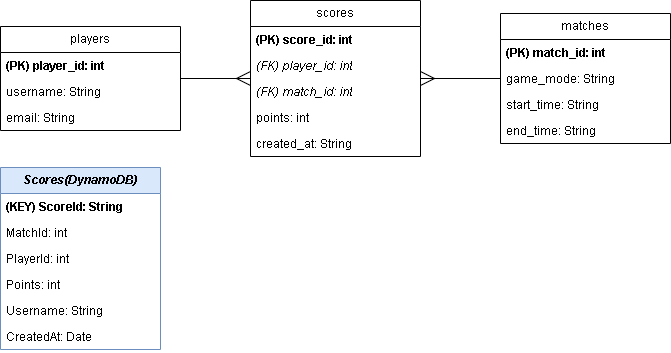

The diagram above was exported from draw.io. Its source (the exported page's mxGraphModel, read from the mxfile embedded in the PNG):
<mxGraphModel dx="1432" dy="-2662" grid="1" gridSize="10" guides="1" tooltips="1" connect="1" arrows="1" fold="1" page="1" pageScale="1" pageWidth="827" pageHeight="1169" math="0" shadow="0">
  <root>
    <mxCell id="0" />
    <mxCell id="1" parent="0" />
    <mxCell id="jsIgx4TkS8j0G66HVcQj-10" value="" style="rounded=0;orthogonalLoop=1;jettySize=auto;html=1;endArrow=none;endFill=0;startArrow=ERmany;startFill=0;endSize=12;startSize=12;" parent="1" source="gNUrXgQyumxRf-k7z7T6-11" target="gNUrXgQyumxRf-k7z7T6-6" edge="1">
      <mxGeometry relative="1" as="geometry">
        <mxPoint x="500" y="3781.13" as="sourcePoint" />
        <mxPoint x="610" y="3780.001794871795" as="targetPoint" />
      </mxGeometry>
    </mxCell>
    <mxCell id="gNUrXgQyumxRf-k7z7T6-5" value="" style="rounded=0;orthogonalLoop=1;jettySize=auto;html=1;endArrow=none;endFill=0;startArrow=ERmany;startFill=0;endSize=12;startSize=12;" parent="1" source="gNUrXgQyumxRf-k7z7T6-11" target="gNUrXgQyumxRf-k7z7T6-16" edge="1">
      <mxGeometry relative="1" as="geometry">
        <mxPoint x="200" y="3665" as="targetPoint" />
      </mxGeometry>
    </mxCell>
    <mxCell id="gNUrXgQyumxRf-k7z7T6-6" value="matches" style="swimlane;fontStyle=0;childLayout=stackLayout;horizontal=1;startSize=26;fillColor=none;horizontalStack=0;resizeParent=1;resizeParentMax=0;resizeLast=0;collapsible=1;marginBottom=0;whiteSpace=wrap;html=1;" parent="1" vertex="1">
      <mxGeometry x="560" y="3616" width="170" height="130" as="geometry" />
    </mxCell>
    <mxCell id="gNUrXgQyumxRf-k7z7T6-7" value="&lt;b&gt;(PK) match_id: int&lt;/b&gt;" style="text;strokeColor=none;fillColor=none;align=left;verticalAlign=top;spacingLeft=4;spacingRight=4;overflow=hidden;rotatable=0;points=[[0,0.5],[1,0.5]];portConstraint=eastwest;whiteSpace=wrap;html=1;" parent="gNUrXgQyumxRf-k7z7T6-6" vertex="1">
      <mxGeometry y="26" width="170" height="26" as="geometry" />
    </mxCell>
    <mxCell id="gNUrXgQyumxRf-k7z7T6-8" value="game_mode: String" style="text;strokeColor=none;fillColor=none;align=left;verticalAlign=top;spacingLeft=4;spacingRight=4;overflow=hidden;rotatable=0;points=[[0,0.5],[1,0.5]];portConstraint=eastwest;whiteSpace=wrap;html=1;" parent="gNUrXgQyumxRf-k7z7T6-6" vertex="1">
      <mxGeometry y="52" width="170" height="26" as="geometry" />
    </mxCell>
    <mxCell id="gNUrXgQyumxRf-k7z7T6-9" value="start_time: String" style="text;strokeColor=none;fillColor=none;align=left;verticalAlign=top;spacingLeft=4;spacingRight=4;overflow=hidden;rotatable=0;points=[[0,0.5],[1,0.5]];portConstraint=eastwest;whiteSpace=wrap;html=1;" parent="gNUrXgQyumxRf-k7z7T6-6" vertex="1">
      <mxGeometry y="78" width="170" height="26" as="geometry" />
    </mxCell>
    <mxCell id="42HV28wnBEkL30QX6YP3-1" value="end_time: String" style="text;strokeColor=none;fillColor=none;align=left;verticalAlign=top;spacingLeft=4;spacingRight=4;overflow=hidden;rotatable=0;points=[[0,0.5],[1,0.5]];portConstraint=eastwest;whiteSpace=wrap;html=1;" parent="gNUrXgQyumxRf-k7z7T6-6" vertex="1">
      <mxGeometry y="104" width="170" height="26" as="geometry" />
    </mxCell>
    <mxCell id="gNUrXgQyumxRf-k7z7T6-11" value="scores" style="swimlane;fontStyle=0;childLayout=stackLayout;horizontal=1;startSize=26;fillColor=none;horizontalStack=0;resizeParent=1;resizeParentMax=0;resizeLast=0;collapsible=1;marginBottom=0;whiteSpace=wrap;html=1;" parent="1" vertex="1">
      <mxGeometry x="310" y="3603" width="170" height="156" as="geometry" />
    </mxCell>
    <mxCell id="gNUrXgQyumxRf-k7z7T6-12" value="&lt;b&gt;(PK) score_id: int&lt;/b&gt;" style="text;strokeColor=none;fillColor=none;align=left;verticalAlign=top;spacingLeft=4;spacingRight=4;overflow=hidden;rotatable=0;points=[[0,0.5],[1,0.5]];portConstraint=eastwest;whiteSpace=wrap;html=1;" parent="gNUrXgQyumxRf-k7z7T6-11" vertex="1">
      <mxGeometry y="26" width="170" height="26" as="geometry" />
    </mxCell>
    <mxCell id="gNUrXgQyumxRf-k7z7T6-13" value="&lt;i&gt;(FK) player_id: int&lt;/i&gt;" style="text;strokeColor=none;fillColor=none;align=left;verticalAlign=top;spacingLeft=4;spacingRight=4;overflow=hidden;rotatable=0;points=[[0,0.5],[1,0.5]];portConstraint=eastwest;whiteSpace=wrap;html=1;" parent="gNUrXgQyumxRf-k7z7T6-11" vertex="1">
      <mxGeometry y="52" width="170" height="26" as="geometry" />
    </mxCell>
    <mxCell id="gNUrXgQyumxRf-k7z7T6-14" value="&lt;i&gt;(FK) match_id: int&lt;/i&gt;" style="text;strokeColor=none;fillColor=none;align=left;verticalAlign=top;spacingLeft=4;spacingRight=4;overflow=hidden;rotatable=0;points=[[0,0.5],[1,0.5]];portConstraint=eastwest;whiteSpace=wrap;html=1;" parent="gNUrXgQyumxRf-k7z7T6-11" vertex="1">
      <mxGeometry y="78" width="170" height="26" as="geometry" />
    </mxCell>
    <mxCell id="gNUrXgQyumxRf-k7z7T6-15" value="points: int" style="text;strokeColor=none;fillColor=none;align=left;verticalAlign=top;spacingLeft=4;spacingRight=4;overflow=hidden;rotatable=0;points=[[0,0.5],[1,0.5]];portConstraint=eastwest;whiteSpace=wrap;html=1;" parent="gNUrXgQyumxRf-k7z7T6-11" vertex="1">
      <mxGeometry y="104" width="170" height="26" as="geometry" />
    </mxCell>
    <mxCell id="42HV28wnBEkL30QX6YP3-3" value="created_at: String" style="text;strokeColor=none;fillColor=none;align=left;verticalAlign=top;spacingLeft=4;spacingRight=4;overflow=hidden;rotatable=0;points=[[0,0.5],[1,0.5]];portConstraint=eastwest;whiteSpace=wrap;html=1;" parent="gNUrXgQyumxRf-k7z7T6-11" vertex="1">
      <mxGeometry y="130" width="170" height="26" as="geometry" />
    </mxCell>
    <mxCell id="gNUrXgQyumxRf-k7z7T6-16" value="players" style="swimlane;fontStyle=0;childLayout=stackLayout;horizontal=1;startSize=26;fillColor=none;horizontalStack=0;resizeParent=1;resizeParentMax=0;resizeLast=0;collapsible=1;marginBottom=0;whiteSpace=wrap;html=1;" parent="1" vertex="1">
      <mxGeometry x="60" y="3629" width="180" height="104" as="geometry" />
    </mxCell>
    <mxCell id="gNUrXgQyumxRf-k7z7T6-17" value="&lt;b&gt;(PK) player_id: int&lt;/b&gt;" style="text;strokeColor=none;fillColor=none;align=left;verticalAlign=top;spacingLeft=4;spacingRight=4;overflow=hidden;rotatable=0;points=[[0,0.5],[1,0.5]];portConstraint=eastwest;whiteSpace=wrap;html=1;" parent="gNUrXgQyumxRf-k7z7T6-16" vertex="1">
      <mxGeometry y="26" width="180" height="26" as="geometry" />
    </mxCell>
    <mxCell id="gNUrXgQyumxRf-k7z7T6-18" value="username: String" style="text;strokeColor=none;fillColor=none;align=left;verticalAlign=top;spacingLeft=4;spacingRight=4;overflow=hidden;rotatable=0;points=[[0,0.5],[1,0.5]];portConstraint=eastwest;whiteSpace=wrap;html=1;" parent="gNUrXgQyumxRf-k7z7T6-16" vertex="1">
      <mxGeometry y="52" width="180" height="26" as="geometry" />
    </mxCell>
    <mxCell id="gNUrXgQyumxRf-k7z7T6-19" value="email: String" style="text;strokeColor=none;fillColor=none;align=left;verticalAlign=top;spacingLeft=4;spacingRight=4;overflow=hidden;rotatable=0;points=[[0,0.5],[1,0.5]];portConstraint=eastwest;whiteSpace=wrap;html=1;" parent="gNUrXgQyumxRf-k7z7T6-16" vertex="1">
      <mxGeometry y="78" width="180" height="26" as="geometry" />
    </mxCell>
    <mxCell id="SN5bP6oQ5QDa64d0JzFK-1" value="&lt;b&gt;&lt;i&gt;Scores(DynamoDB)&lt;/i&gt;&lt;/b&gt;" style="swimlane;fontStyle=0;childLayout=stackLayout;horizontal=1;startSize=26;fillColor=#dae8fc;horizontalStack=0;resizeParent=1;resizeParentMax=0;resizeLast=0;collapsible=1;marginBottom=0;whiteSpace=wrap;html=1;strokeColor=#6c8ebf;" vertex="1" parent="1">
      <mxGeometry x="60" y="3770" width="160" height="182" as="geometry" />
    </mxCell>
    <mxCell id="SN5bP6oQ5QDa64d0JzFK-2" value="&lt;b&gt;(KEY) ScoreId: String&lt;/b&gt;" style="text;strokeColor=none;fillColor=none;align=left;verticalAlign=top;spacingLeft=4;spacingRight=4;overflow=hidden;rotatable=0;points=[[0,0.5],[1,0.5]];portConstraint=eastwest;whiteSpace=wrap;html=1;" vertex="1" parent="SN5bP6oQ5QDa64d0JzFK-1">
      <mxGeometry y="26" width="160" height="26" as="geometry" />
    </mxCell>
    <mxCell id="SN5bP6oQ5QDa64d0JzFK-3" value="MatchId: int" style="text;strokeColor=none;fillColor=none;align=left;verticalAlign=top;spacingLeft=4;spacingRight=4;overflow=hidden;rotatable=0;points=[[0,0.5],[1,0.5]];portConstraint=eastwest;whiteSpace=wrap;html=1;" vertex="1" parent="SN5bP6oQ5QDa64d0JzFK-1">
      <mxGeometry y="52" width="160" height="26" as="geometry" />
    </mxCell>
    <mxCell id="SN5bP6oQ5QDa64d0JzFK-4" value="PlayerId: int" style="text;strokeColor=none;fillColor=none;align=left;verticalAlign=top;spacingLeft=4;spacingRight=4;overflow=hidden;rotatable=0;points=[[0,0.5],[1,0.5]];portConstraint=eastwest;whiteSpace=wrap;html=1;" vertex="1" parent="SN5bP6oQ5QDa64d0JzFK-1">
      <mxGeometry y="78" width="160" height="26" as="geometry" />
    </mxCell>
    <mxCell id="SN5bP6oQ5QDa64d0JzFK-5" value="Points: int" style="text;strokeColor=none;fillColor=none;align=left;verticalAlign=top;spacingLeft=4;spacingRight=4;overflow=hidden;rotatable=0;points=[[0,0.5],[1,0.5]];portConstraint=eastwest;whiteSpace=wrap;html=1;" vertex="1" parent="SN5bP6oQ5QDa64d0JzFK-1">
      <mxGeometry y="104" width="160" height="26" as="geometry" />
    </mxCell>
    <mxCell id="SN5bP6oQ5QDa64d0JzFK-6" value="Username: String" style="text;strokeColor=none;fillColor=none;align=left;verticalAlign=top;spacingLeft=4;spacingRight=4;overflow=hidden;rotatable=0;points=[[0,0.5],[1,0.5]];portConstraint=eastwest;whiteSpace=wrap;html=1;" vertex="1" parent="SN5bP6oQ5QDa64d0JzFK-1">
      <mxGeometry y="130" width="160" height="26" as="geometry" />
    </mxCell>
    <mxCell id="jL1spGToXESDR3dT9Lkp-1" value="CreatedAt: Date" style="text;strokeColor=none;fillColor=none;align=left;verticalAlign=top;spacingLeft=4;spacingRight=4;overflow=hidden;rotatable=0;points=[[0,0.5],[1,0.5]];portConstraint=eastwest;whiteSpace=wrap;html=1;" vertex="1" parent="SN5bP6oQ5QDa64d0JzFK-1">
      <mxGeometry y="156" width="160" height="26" as="geometry" />
    </mxCell>
  </root>
</mxGraphModel>